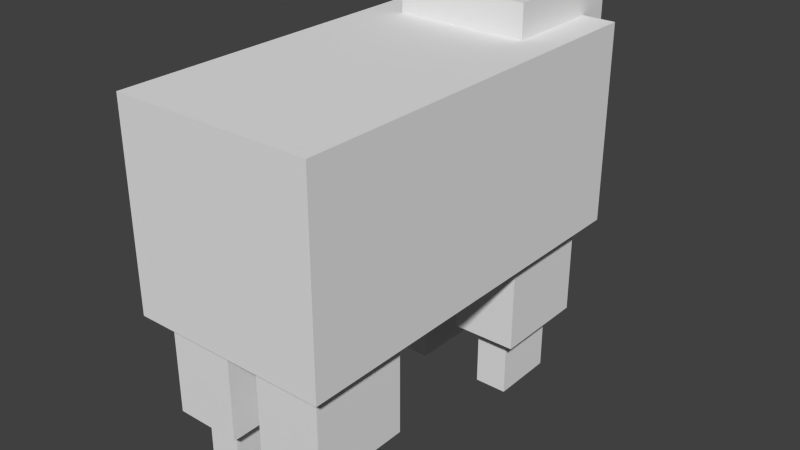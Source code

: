 # Source: mobs_boar.blend  (saved by Blender 2.69.0; exported with 4.5.12 LTS)
import bpy
from mathutils import Matrix  # noqa: F401  (used for matrix-valued properties, if any)

bpy.ops.wm.read_factory_settings(use_empty=True)
scene = bpy.context.scene
scene.name = 'Scene'

# ---- collections
col_collection_1 = bpy.data.collections.new('Collection 1'); scene.collection.children.link(col_collection_1)

# ---- world
world_world = bpy.data.worlds.new('World'); scene.world = world_world
world_world.color = (0.05088, 0.05088, 0.05088)
world_world.use_sun_shadow = False
world_world.sun_shadow_jitter_overblur = 0.0
world_world.cycles.sampling_method = 'MANUAL'
world_world.cycles.sample_map_resolution = 256

# ---- meshes
me_mob = bpy.data.meshes.new('mob')
me_mob.from_pydata([(3.0, -6.0, -5.0), (-3.0, -6.0, -5.0), (-3.0, 6.0, -5.0), (3.0, 6.0, -5.0), (3.0, -6.0, 1.0), (-3.0, -6.0, 1.0), (-3.0, 6.0, 1.0), (3.0, 6.0, 1.0), (2.5, -5.5, -8.0), (0.5, -5.5, -8.0), (0.5, -2.5, -8.0), (2.5, -2.5, -8.0), (2.5, -5.5, -5.0), (0.5, -5.5, -5.0), (0.5, -2.5, -5.0), (2.5, -2.5, -5.0), (2.0, -3.0, -8.0), (1.0, -3.0, -8.0), (1.0, -5.0, -8.0), (2.0, -5.0, -8.0), (2.0, -3.0, -10.0), (1.0, -3.0, -10.0), (1.0, -5.0, -10.0), (2.0, -5.0, -10.0), (-0.5, -5.5, -8.0), (-2.5, -5.5, -8.0), (-2.5, -2.5, -8.0), (-0.5, -2.5, -8.0), (-0.5, -5.5, -5.0), (-2.5, -5.5, -5.0), (-2.5, -2.5, -5.0), (-0.5, -2.5, -5.0), (-1.0, -3.0, -8.0), (-2.0, -3.0, -8.0), (-2.0, -5.0, -8.0), (-1.0, -5.0, -8.0), (-1.0, -3.0, -10.0), (-2.0, -3.0, -10.0), (-2.0, -5.0, -10.0), (-1.0, -5.0, -10.0), (2.5, 2.5, -8.0), (0.5, 2.5, -8.0), (0.5, 5.5, -8.0), (2.5, 5.5, -8.0), (2.5, 2.5, -5.0), (0.5, 2.5, -5.0), (0.5, 5.5, -5.0), (2.5, 5.5, -5.0), (2.0, 5.0, -8.0), (1.0, 5.0, -8.0), (1.0, 3.0, -8.0), (2.0, 3.0, -8.0), (2.0, 5.0, -10.0), (1.0, 5.0, -10.0), (1.0, 3.0, -10.0), (2.0, 3.0, -10.0), (-0.5, 2.5, -8.0), (-2.5, 2.5, -8.0), (-2.5, 5.5, -8.0), (-0.5, 5.5, -8.0), (-0.5, 2.5, -5.0), (-2.5, 2.5, -5.0), (-2.5, 5.5, -5.0), (-0.5, 5.5, -5.0), (-1.0, 5.0, -8.0), (-2.0, 5.0, -8.0), (-2.0, 3.0, -8.0), (-1.0, 3.0, -8.0), (-1.0, 5.0, -10.0), (-2.0, 5.0, -10.0), (-2.0, 3.0, -10.0), (-1.0, 3.0, -10.0), (2.0, 7.0, 2.0), (-2.0, 7.0, 2.0), (-2.0, 3.0, 2.0), (2.0, 3.0, 2.0), (2.0, 7.0, -2.0), (-2.0, 7.0, -2.0), (-2.0, 3.0, -2.0), (2.0, 3.0, -2.0)], [], [(4, 5, 1, 0), (5, 6, 2, 1), (6, 7, 3, 2), (7, 4, 0, 3), (0, 1, 2, 3), (7, 6, 5, 4), (12, 13, 9, 8), (13, 14, 10, 9), (14, 15, 11, 10), (15, 12, 8, 11), (8, 9, 10, 11), (15, 14, 13, 12), (28, 29, 25, 24), (23, 22, 21, 20), (16, 19, 23, 20), (17, 16, 20, 21), (18, 17, 21, 22), (19, 18, 22, 23), (29, 30, 26, 25), (30, 31, 27, 26), (31, 28, 24, 27), (24, 25, 26, 27), (31, 30, 29, 28), (39, 38, 37, 36), (32, 35, 39, 36), (33, 32, 36, 37), (34, 33, 37, 38), (35, 34, 38, 39), (44, 45, 41, 40), (45, 46, 42, 41), (46, 47, 43, 42), (47, 44, 40, 43), (40, 41, 42, 43), (47, 46, 45, 44), (60, 61, 57, 56), (55, 54, 53, 52), (48, 51, 55, 52), (49, 48, 52, 53), (50, 49, 53, 54), (51, 50, 54, 55), (61, 62, 58, 57), (62, 63, 59, 58), (63, 60, 56, 59), (56, 57, 58, 59), (63, 62, 61, 60), (71, 70, 69, 68), (64, 67, 71, 68), (65, 64, 68, 69), (66, 65, 69, 70), (67, 66, 70, 71), (72, 73, 74, 75), (79, 78, 77, 76), (72, 75, 79, 76), (73, 72, 76, 77), (74, 73, 77, 78), (75, 74, 78, 79)])
_uv = me_mob.uv_layers.new(name='UVMap')
_uv.uv.foreach_set('vector', [1.0, 0.5, 0.75, 0.5, 0.75, 0.0, 1.0, 0.0, 0.125, 0.5, 0.5, 0.5, 0.5, 0.0, 0.125, 2.98e-08, 0.75, 0.5, 0.5, 0.5, 0.5, 0.0, 0.75, 0.0, 0.5, 0.5, 0.125, 0.5, 0.125, 0.0, 0.5, 2.98e-08, 0.125, 0.5, 0.5, 0.5, 0.5, 1.0, 0.125, 1.0, 0.125, 0.5, 0.5, 0.5, 0.5, 1.0, 0.125, 1.0, 0.0, 0.25, 0.125, 0.25, 0.125, 0.5, 0.0, 0.5, 0.0, 0.25, 0.125, 0.25, 0.125, 0.5, 0.0, 0.5, 0.0, 0.25, 0.125, 0.25, 0.125, 0.5, 0.0, 0.5, 0.0, 0.25, 0.125, 0.25, 0.125, 0.5, 0.0, 0.5, 0.0, 0.75, 0.125, 0.75, 0.125, 1.0, 0.0, 1.0, 0.0, 0.75, 0.125, 0.75, 0.125, 1.0, 0.0, 1.0, 0.0, 0.25, 0.125, 0.25, 0.125, 0.5, 0.0, 0.5, 0.0, 0.5, 0.125, 0.5, 0.125, 0.75, 0.0, 0.75, 0.0, 0.25, 0.125, 0.25, 0.125, 0.0, 0.0, 0.0, 0.0, 0.25, 0.125, 0.25, 0.125, 0.0, 0.0, 0.0, 0.0, 0.25, 0.125, 0.25, 0.125, 0.0, 0.0, 0.0, 0.0, 0.25, 0.125, 0.25, 0.125, 0.0, 0.0, 0.0, 0.0, 0.25, 0.125, 0.25, 0.125, 0.5, 0.0, 0.5, 0.0, 0.25, 0.125, 0.25, 0.125, 0.5, 0.0, 0.5, 0.0, 0.25, 0.125, 0.25, 0.125, 0.5, 0.0, 0.5, 0.0, 0.75, 0.125, 0.75, 0.125, 1.0, 0.0, 1.0, 0.0, 0.75, 0.125, 0.75, 0.125, 1.0, 0.0, 1.0, 0.0, 0.5, 0.125, 0.5, 0.125, 0.75, 0.0, 0.75, 0.0, 0.25, 0.125, 0.25, 0.125, 0.0, 0.0, 0.0, 0.0, 0.25, 0.125, 0.25, 0.125, 0.0, 0.0, 0.0, 0.0, 0.25, 0.125, 0.25, 0.125, 0.0, 0.0, 0.0, 0.0, 0.25, 0.125, 0.25, 0.125, 0.0, 0.0, 0.0, 0.0, 0.25, 0.125, 0.25, 0.125, 0.5, 0.0, 0.5, 0.0, 0.25, 0.125, 0.25, 0.125, 0.5, 0.0, 0.5, 0.0, 0.25, 0.125, 0.25, 0.125, 0.5, 0.0, 0.5, 0.0, 0.25, 0.125, 0.25, 0.125, 0.5, 0.0, 0.5, 0.0, 0.75, 0.125, 0.75, 0.125, 1.0, 0.0, 1.0, 0.0, 0.75, 0.125, 0.75, 0.125, 1.0, 0.0, 1.0, 0.0, 0.25, 0.125, 0.25, 0.125, 0.5, 0.0, 0.5, 0.0, 0.5, 0.125, 0.5, 0.125, 0.75, 0.0, 0.75, 0.0, 0.25, 0.125, 0.25, 0.125, 0.0, 0.0, 0.0, 0.0, 0.25, 0.125, 0.25, 0.125, 0.0, 0.0, 0.0, 0.0, 0.25, 0.125, 0.25, 0.125, 0.0, 0.0, 0.0, 0.0, 0.25, 0.125, 0.25, 0.125, 0.0, 0.0, 0.0, 0.0, 0.25, 0.125, 0.25, 0.125, 0.5, 0.0, 0.5, 0.0, 0.25, 0.125, 0.25, 0.125, 0.5, 0.0, 0.5, 0.0, 0.25, 0.125, 0.25, 0.125, 0.5, 0.0, 0.5, 0.0, 0.75, 0.125, 0.75, 0.125, 1.0, 0.0, 1.0, 0.0, 0.75, 0.125, 0.75, 0.125, 1.0, 0.0, 1.0, 0.0, 0.5, 0.125, 0.5, 0.125, 0.75, 0.0, 0.75, 0.0, 0.25, 0.125, 0.25, 0.125, 0.0, 0.0, 0.0, 0.0, 0.25, 0.125, 0.25, 0.125, 0.0, 0.0, 0.0, 0.0, 0.25, 0.125, 0.25, 0.125, 0.0, 0.0, 0.0, 0.0, 0.25, 0.125, 0.25, 0.125, 0.0, 0.0, 0.0, 0.5, 0.75, 0.625, 0.75, 0.625, 1.0, 0.5, 1.0, 0.875, 0.5, 1.0, 0.5, 1.0, 0.75, 0.875, 0.75, 0.875, 1.0, 0.75, 1.0, 0.75, 0.75, 0.875, 0.75, 0.875, 1.0, 1.0, 1.0, 1.0, 0.75, 0.875, 0.75, 0.75, 1.0, 0.875, 1.0, 0.875, 0.75, 0.75, 0.75, 0.625, 0.75, 0.75, 0.75, 0.75, 1.0, 0.625, 1.0])
me_mob.use_remesh_preserve_volume = False
me_mob.use_remesh_preserve_attributes = False
me_mob.use_mirror_vertex_groups = False
me_mob.update()
arm_mob_armature = bpy.data.armatures.new('mob armature')  # bones are not reproduced

# ---- objects
ob_mob_armature = bpy.data.objects.new('mob armature', arm_mob_armature)
ob_mob = bpy.data.objects.new('mob', me_mob)

# ---- transforms, parenting, visibility, modifiers, constraints
ob_mob_armature.location = (0.0, 0.0, 0.0)
ob_mob_armature.scale = (10.0, 10.0, 10.0)
ob_mob_armature.lineart.crease_threshold = 0.0
ob_mob.parent = ob_mob_armature
ob_mob.matrix_parent_inverse = Matrix(((0.1, 0.0, 0.0, 0.0), (0.0, 0.1, 0.0, 0.0), (0.0, 0.0, 0.1, 0.0), (0.0, 0.0, 0.0, 1.0)))
ob_mob.location = (0.0, 0.0, 0.0)
ob_mob.lineart.crease_threshold = 0.0
_vg = ob_mob.vertex_groups.new(name='body')
_vg.add([0, 1, 2, 3, 4, 5, 6, 7], 1.0, 'REPLACE')
_vg = ob_mob.vertex_groups.new(name='head')
_vg.add([72, 73, 74, 75, 76, 77, 78, 79], 1.0, 'REPLACE')
_vg = ob_mob.vertex_groups.new(name='fl leg')
_vg.add([56, 57, 58, 59, 60, 61, 62, 63, 64, 65, 66, 67, 68, 69, 70, 71], 1.0, 'REPLACE')
_vg = ob_mob.vertex_groups.new(name='fr leg')
_vg.add([40, 41, 42, 43, 44, 45, 46, 47, 48, 49, 50, 51, 52, 53, 54, 55], 1.0, 'REPLACE')
_vg = ob_mob.vertex_groups.new(name='rr leg')
_vg.add([8, 9, 10, 11, 12, 13, 14, 15, 16, 17, 18, 19, 20, 21, 22, 23], 1.0, 'REPLACE')
_vg = ob_mob.vertex_groups.new(name='rl leg')
_vg.add([24, 25, 26, 27, 28, 29, 30, 31, 32, 33, 34, 35, 36, 37, 38, 39], 1.0, 'REPLACE')
_m = ob_mob.modifiers.new('Armature', 'ARMATURE')
_m.object = ob_mob_armature

# ---- collection membership
col_collection_1.objects.link(ob_mob_armature)
col_collection_1.objects.link(ob_mob)

# ---- scene / render settings (as saved in the file)
scene.frame_start = 0; scene.frame_end = 110; scene.frame_set(0)
scene.render.engine = 'BLENDER_EEVEE_NEXT'
scene.render.image_settings.compression = 90
scene.render.resolution_percentage = 50
scene.render.dither_intensity = 0.0
scene.cycles.use_denoising = False
scene.cycles.samples = 10
scene.cycles.sampling_pattern = 'TABULATED_SOBOL'
scene.cycles.light_sampling_threshold = 0.0
scene.cycles.use_adaptive_sampling = False
scene.cycles.use_light_tree = False
scene.cycles.blur_glossy = 0.0
scene.cycles.volume_bounces = 1
scene.cycles.pixel_filter_type = 'GAUSSIAN'
scene.cycles.sample_clamp_indirect = 0.0
scene.view_settings.view_transform = 'Standard'
bpy.context.view_layer.update()

# ---- added for rendering (the .blend has no active camera and no usable light): camera, sun
cam_auto = bpy.data.cameras.new('AutoCamera')
cam_auto.lens = 50.0
cam_auto.sensor_width = 36.0
cam_auto.clip_end = 1000.0
ob_auto_camera = bpy.data.objects.new('AutoCamera', cam_auto)
scene.collection.objects.link(ob_auto_camera)
ob_auto_camera.location = (17.2846, -20.2415, 9.8277)
ob_auto_camera.rotation_euler = (1.09748, -7.21219e-08, 0.694738)
scene.camera = ob_auto_camera
light_auto_sun = bpy.data.lights.new('AutoSun', 'SUN')
light_auto_sun.energy = 3.0
light_auto_sun.angle = 0.0523599
ob_auto_sun = bpy.data.objects.new('AutoSun', light_auto_sun)
scene.collection.objects.link(ob_auto_sun)
ob_auto_sun.rotation_euler = (0.872665, 0.174533, 0.523599)
bpy.context.view_layer.update()
